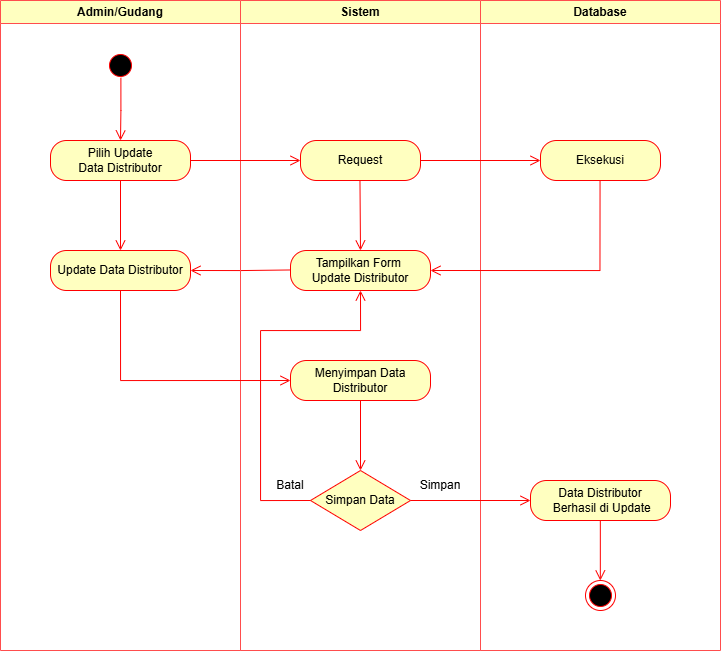

The diagram above was exported from draw.io. Its source (the exported page's mxGraphModel, read from the mxfile embedded in the PNG):
<mxGraphModel dx="781" dy="655" grid="1" gridSize="10" guides="1" tooltips="1" connect="1" arrows="1" fold="1" page="1" pageScale="1" pageWidth="827" pageHeight="1169" math="0" shadow="0">
  <root>
    <mxCell id="0" />
    <mxCell id="1" parent="0" />
    <mxCell id="ee8p8ljE517x93Yb8nL1-24" value="Admin/Gudang" style="swimlane;whiteSpace=wrap;html=1;strokeColor=#FF4D4D;fillColor=#FFFFC0;" parent="1" vertex="1">
      <mxGeometry x="50" y="50" width="240" height="650" as="geometry">
        <mxRectangle x="120" y="50" width="140" height="30" as="alternateBounds" />
      </mxGeometry>
    </mxCell>
    <mxCell id="zFffDVmupzQIJR3KWeRZ-2" value="Update Data Distributor" style="rounded=1;whiteSpace=wrap;html=1;arcSize=40;fontColor=#000000;fillColor=#ffffc0;strokeColor=#ff0000;" parent="ee8p8ljE517x93Yb8nL1-24" vertex="1">
      <mxGeometry x="50" y="250" width="140" height="40" as="geometry" />
    </mxCell>
    <mxCell id="zFffDVmupzQIJR3KWeRZ-3" value="" style="edgeStyle=orthogonalEdgeStyle;html=1;verticalAlign=bottom;endArrow=open;endSize=8;strokeColor=#ff0000;rounded=0;exitX=0;exitY=0.5;exitDx=0;exitDy=0;" parent="ee8p8ljE517x93Yb8nL1-24" edge="1">
      <mxGeometry relative="1" as="geometry">
        <mxPoint x="190" y="270" as="targetPoint" />
        <mxPoint x="290" y="269.47" as="sourcePoint" />
      </mxGeometry>
    </mxCell>
    <mxCell id="ee8p8ljE517x93Yb8nL1-25" value="Sistem" style="swimlane;whiteSpace=wrap;html=1;strokeColor=#FF4D4D;fillColor=#FFFFC0;" parent="1" vertex="1">
      <mxGeometry x="290" y="50" width="240" height="650" as="geometry" />
    </mxCell>
    <mxCell id="zFffDVmupzQIJR3KWeRZ-1" value="Tampilkan Form&amp;nbsp;&lt;div&gt;Update&amp;nbsp;&lt;span style=&quot;background-color: initial;&quot;&gt;Distributor&lt;/span&gt;&lt;/div&gt;" style="rounded=1;whiteSpace=wrap;html=1;arcSize=40;fontColor=#000000;fillColor=#ffffc0;strokeColor=#ff0000;" parent="ee8p8ljE517x93Yb8nL1-25" vertex="1">
      <mxGeometry x="50" y="250" width="140" height="40" as="geometry" />
    </mxCell>
    <mxCell id="zFffDVmupzQIJR3KWeRZ-4" value="Menyimpan Data&lt;div&gt;Distributor&lt;/div&gt;" style="rounded=1;whiteSpace=wrap;html=1;arcSize=40;fontColor=#000000;fillColor=#ffffc0;strokeColor=#ff0000;" parent="ee8p8ljE517x93Yb8nL1-25" vertex="1">
      <mxGeometry x="50" y="360" width="140" height="40" as="geometry" />
    </mxCell>
    <mxCell id="ee8p8ljE517x93Yb8nL1-13" value="Simpan Data" style="rhombus;whiteSpace=wrap;html=1;fontColor=#000000;fillColor=#ffffc0;strokeColor=#ff0000;" parent="ee8p8ljE517x93Yb8nL1-25" vertex="1">
      <mxGeometry x="70" y="470" width="100" height="60" as="geometry" />
    </mxCell>
    <mxCell id="zFffDVmupzQIJR3KWeRZ-6" value="" style="edgeStyle=orthogonalEdgeStyle;html=1;verticalAlign=bottom;endArrow=open;endSize=8;strokeColor=#ff0000;rounded=0;exitX=0.5;exitY=1;exitDx=0;exitDy=0;entryX=0.5;entryY=0;entryDx=0;entryDy=0;" parent="ee8p8ljE517x93Yb8nL1-25" source="zFffDVmupzQIJR3KWeRZ-4" target="ee8p8ljE517x93Yb8nL1-13" edge="1">
      <mxGeometry relative="1" as="geometry">
        <mxPoint x="-30" y="290" as="targetPoint" />
        <mxPoint x="70" y="289.47" as="sourcePoint" />
      </mxGeometry>
    </mxCell>
    <mxCell id="zFffDVmupzQIJR3KWeRZ-7" value="" style="edgeStyle=orthogonalEdgeStyle;html=1;verticalAlign=bottom;endArrow=open;endSize=8;strokeColor=#ff0000;rounded=0;exitX=0;exitY=0.5;exitDx=0;exitDy=0;entryX=0.5;entryY=1;entryDx=0;entryDy=0;" parent="ee8p8ljE517x93Yb8nL1-25" source="ee8p8ljE517x93Yb8nL1-13" target="zFffDVmupzQIJR3KWeRZ-1" edge="1">
      <mxGeometry relative="1" as="geometry">
        <mxPoint x="-20" y="300" as="targetPoint" />
        <mxPoint x="80" y="299.47" as="sourcePoint" />
        <Array as="points">
          <mxPoint x="20" y="500" />
          <mxPoint x="20" y="330" />
          <mxPoint x="120" y="330" />
        </Array>
      </mxGeometry>
    </mxCell>
    <mxCell id="ee8p8ljE517x93Yb8nL1-30" value="Batal" style="text;html=1;align=center;verticalAlign=middle;whiteSpace=wrap;rounded=0;" parent="ee8p8ljE517x93Yb8nL1-25" vertex="1">
      <mxGeometry x="20" y="470" width="60" height="30" as="geometry" />
    </mxCell>
    <mxCell id="ee8p8ljE517x93Yb8nL1-31" value="Simpan" style="text;html=1;align=center;verticalAlign=middle;whiteSpace=wrap;rounded=0;" parent="ee8p8ljE517x93Yb8nL1-25" vertex="1">
      <mxGeometry x="170" y="470" width="60" height="30" as="geometry" />
    </mxCell>
    <mxCell id="zFffDVmupzQIJR3KWeRZ-13" value="" style="edgeStyle=orthogonalEdgeStyle;html=1;verticalAlign=bottom;endArrow=open;endSize=8;strokeColor=#ff0000;rounded=0;exitX=0.5;exitY=1;exitDx=0;exitDy=0;entryX=0.5;entryY=0;entryDx=0;entryDy=0;" parent="ee8p8ljE517x93Yb8nL1-25" target="zFffDVmupzQIJR3KWeRZ-1" edge="1">
      <mxGeometry relative="1" as="geometry">
        <mxPoint x="119.47000000000003" y="240" as="targetPoint" />
        <mxPoint x="119.47000000000003" y="180" as="sourcePoint" />
      </mxGeometry>
    </mxCell>
    <mxCell id="ee8p8ljE517x93Yb8nL1-26" value="Database" style="swimlane;whiteSpace=wrap;html=1;strokeColor=#FF4D4D;fillColor=#FFFFC0;" parent="1" vertex="1">
      <mxGeometry x="530" y="50" width="240" height="650" as="geometry" />
    </mxCell>
    <mxCell id="ee8p8ljE517x93Yb8nL1-27" value="" style="ellipse;html=1;shape=startState;fillColor=#000000;strokeColor=#ff0000;" parent="ee8p8ljE517x93Yb8nL1-26" vertex="1">
      <mxGeometry x="-375" y="50" width="30" height="30" as="geometry" />
    </mxCell>
    <mxCell id="ee8p8ljE517x93Yb8nL1-28" value="" style="edgeStyle=orthogonalEdgeStyle;html=1;verticalAlign=bottom;endArrow=open;endSize=8;strokeColor=#ff0000;rounded=0;exitX=0.513;exitY=0.91;exitDx=0;exitDy=0;exitPerimeter=0;" parent="ee8p8ljE517x93Yb8nL1-26" source="ee8p8ljE517x93Yb8nL1-27" edge="1">
      <mxGeometry relative="1" as="geometry">
        <mxPoint x="-360" y="140" as="targetPoint" />
        <mxPoint x="-350" y="110" as="sourcePoint" />
      </mxGeometry>
    </mxCell>
    <mxCell id="ee8p8ljE517x93Yb8nL1-4" value="Pilih Update&lt;div&gt;Data Distributor&lt;/div&gt;" style="rounded=1;whiteSpace=wrap;html=1;arcSize=40;fontColor=#000000;fillColor=#ffffc0;strokeColor=#ff0000;" parent="ee8p8ljE517x93Yb8nL1-26" vertex="1">
      <mxGeometry x="-430" y="140" width="140" height="40" as="geometry" />
    </mxCell>
    <mxCell id="ee8p8ljE517x93Yb8nL1-22" value="" style="edgeStyle=orthogonalEdgeStyle;html=1;verticalAlign=bottom;endArrow=open;endSize=8;strokeColor=#ff0000;rounded=0;exitX=1;exitY=0.5;exitDx=0;exitDy=0;entryX=0;entryY=0.5;entryDx=0;entryDy=0;" parent="ee8p8ljE517x93Yb8nL1-26" source="ee8p8ljE517x93Yb8nL1-4" target="ee8p8ljE517x93Yb8nL1-20" edge="1">
      <mxGeometry relative="1" as="geometry">
        <mxPoint x="-250" y="230" as="targetPoint" />
        <mxPoint x="-250.00000000000023" y="170" as="sourcePoint" />
      </mxGeometry>
    </mxCell>
    <mxCell id="ee8p8ljE517x93Yb8nL1-23" value="" style="edgeStyle=orthogonalEdgeStyle;html=1;verticalAlign=bottom;endArrow=open;endSize=8;strokeColor=#ff0000;rounded=0;exitX=1;exitY=0.5;exitDx=0;exitDy=0;" parent="ee8p8ljE517x93Yb8nL1-26" source="ee8p8ljE517x93Yb8nL1-20" target="ee8p8ljE517x93Yb8nL1-17" edge="1">
      <mxGeometry relative="1" as="geometry">
        <mxPoint x="50" y="160" as="targetPoint" />
        <mxPoint x="-50" y="200" as="sourcePoint" />
      </mxGeometry>
    </mxCell>
    <mxCell id="ee8p8ljE517x93Yb8nL1-20" value="Request" style="rounded=1;whiteSpace=wrap;html=1;arcSize=40;fontColor=#000000;fillColor=#ffffc0;strokeColor=#ff0000;" parent="ee8p8ljE517x93Yb8nL1-26" vertex="1">
      <mxGeometry x="-180" y="140" width="120" height="40" as="geometry" />
    </mxCell>
    <mxCell id="ee8p8ljE517x93Yb8nL1-17" value="Eksekusi" style="rounded=1;whiteSpace=wrap;html=1;arcSize=40;fontColor=#000000;fillColor=#ffffc0;strokeColor=#ff0000;" parent="ee8p8ljE517x93Yb8nL1-26" vertex="1">
      <mxGeometry x="60" y="140" width="120" height="40" as="geometry" />
    </mxCell>
    <mxCell id="ee8p8ljE517x93Yb8nL1-19" value="" style="edgeStyle=orthogonalEdgeStyle;html=1;verticalAlign=bottom;endArrow=open;endSize=8;strokeColor=#ff0000;rounded=0;entryX=1;entryY=0.5;entryDx=0;entryDy=0;" parent="ee8p8ljE517x93Yb8nL1-26" target="zFffDVmupzQIJR3KWeRZ-1" edge="1">
      <mxGeometry relative="1" as="geometry">
        <mxPoint x="120" y="270" as="targetPoint" />
        <mxPoint x="119.54999999999973" y="180" as="sourcePoint" />
        <Array as="points">
          <mxPoint x="119" y="270" />
        </Array>
      </mxGeometry>
    </mxCell>
    <mxCell id="zFffDVmupzQIJR3KWeRZ-9" value="Data Distributor&lt;div&gt;&amp;nbsp;Berhasil di Update&lt;/div&gt;" style="rounded=1;whiteSpace=wrap;html=1;arcSize=40;fontColor=#000000;fillColor=#ffffc0;strokeColor=#ff0000;" parent="ee8p8ljE517x93Yb8nL1-26" vertex="1">
      <mxGeometry x="50" y="480" width="140" height="40" as="geometry" />
    </mxCell>
    <mxCell id="zFffDVmupzQIJR3KWeRZ-5" value="" style="edgeStyle=orthogonalEdgeStyle;html=1;verticalAlign=bottom;endArrow=open;endSize=8;strokeColor=#ff0000;rounded=0;exitX=0.5;exitY=1;exitDx=0;exitDy=0;entryX=0;entryY=0.5;entryDx=0;entryDy=0;" parent="1" source="zFffDVmupzQIJR3KWeRZ-2" target="zFffDVmupzQIJR3KWeRZ-4" edge="1">
      <mxGeometry relative="1" as="geometry">
        <mxPoint x="250" y="330" as="targetPoint" />
        <mxPoint x="350" y="329.47" as="sourcePoint" />
      </mxGeometry>
    </mxCell>
    <mxCell id="zFffDVmupzQIJR3KWeRZ-11" value="" style="edgeStyle=orthogonalEdgeStyle;html=1;verticalAlign=bottom;endArrow=open;endSize=8;strokeColor=#ff0000;rounded=0;exitX=1;exitY=0.5;exitDx=0;exitDy=0;entryX=0;entryY=0.5;entryDx=0;entryDy=0;" parent="1" source="ee8p8ljE517x93Yb8nL1-13" target="zFffDVmupzQIJR3KWeRZ-9" edge="1">
      <mxGeometry relative="1" as="geometry">
        <mxPoint x="420" y="530" as="targetPoint" />
        <mxPoint x="420" y="460" as="sourcePoint" />
      </mxGeometry>
    </mxCell>
    <mxCell id="zFffDVmupzQIJR3KWeRZ-12" value="" style="edgeStyle=orthogonalEdgeStyle;html=1;verticalAlign=bottom;endArrow=open;endSize=8;strokeColor=#ff0000;rounded=0;exitX=0.5;exitY=1;exitDx=0;exitDy=0;entryX=0.5;entryY=0;entryDx=0;entryDy=0;" parent="1" source="ee8p8ljE517x93Yb8nL1-4" target="zFffDVmupzQIJR3KWeRZ-2" edge="1">
      <mxGeometry relative="1" as="geometry">
        <mxPoint x="360" y="220" as="targetPoint" />
        <mxPoint x="250" y="220" as="sourcePoint" />
      </mxGeometry>
    </mxCell>
    <mxCell id="ee8p8ljE517x93Yb8nL1-9" value="" style="ellipse;html=1;shape=endState;fillColor=#000000;strokeColor=#ff0000;" parent="1" vertex="1">
      <mxGeometry x="635" y="630" width="30" height="30" as="geometry" />
    </mxCell>
    <mxCell id="ee8p8ljE517x93Yb8nL1-8" value="" style="edgeStyle=orthogonalEdgeStyle;html=1;verticalAlign=bottom;endArrow=open;endSize=8;strokeColor=#ff0000;rounded=0;" parent="1" edge="1">
      <mxGeometry relative="1" as="geometry">
        <mxPoint x="649.83" y="630" as="targetPoint" />
        <mxPoint x="649.8299999999998" y="570" as="sourcePoint" />
      </mxGeometry>
    </mxCell>
  </root>
</mxGraphModel>